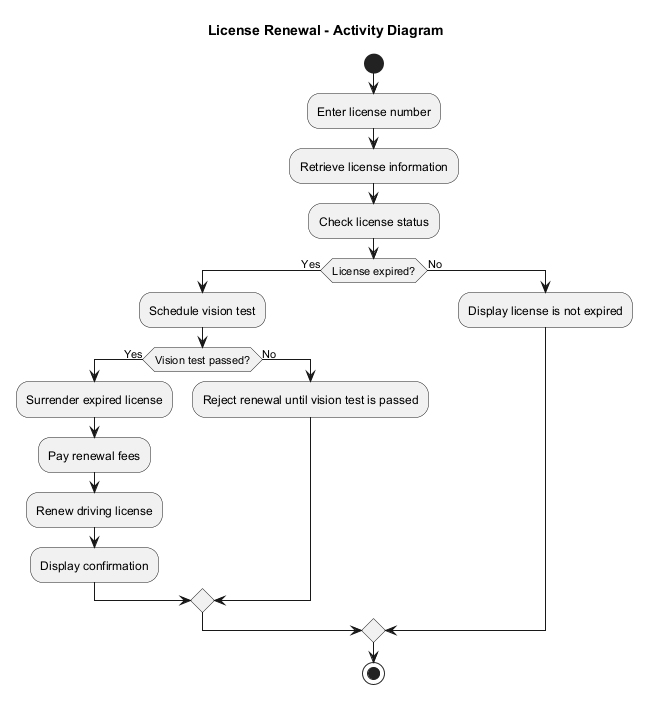

The diagram above was rendered by PlantUML. Its source (embedded in the PNG):
@startuml activity-license-renewal
title License Renewal - Activity Diagram

start

:Enter license number;
:Retrieve license information;
:Check license status;

if (License expired?) then (Yes)
  :Schedule vision test;
  if (Vision test passed?) then (Yes)
    :Surrender expired license;
    :Pay renewal fees;
    :Renew driving license;
    :Display confirmation;
  else (No)
    :Reject renewal until vision test is passed;
  endif
else (No)
  :Display license is not expired;
endif

stop
@enduml